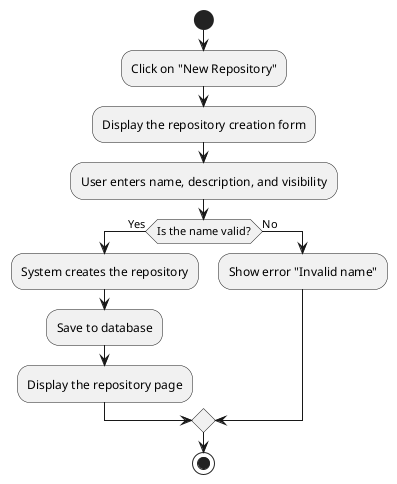

The diagram above was rendered by PlantUML. Its source (embedded in the PNG):
@startuml

start

:Click on "New Repository";
:Display the repository creation form;
:User enters name, description, and visibility;

if (Is the name valid?) then (Yes)
    :System creates the repository;
    :Save to database;
    :Display the repository page;
else (No)
    :Show error "Invalid name";
endif

stop

@enduml